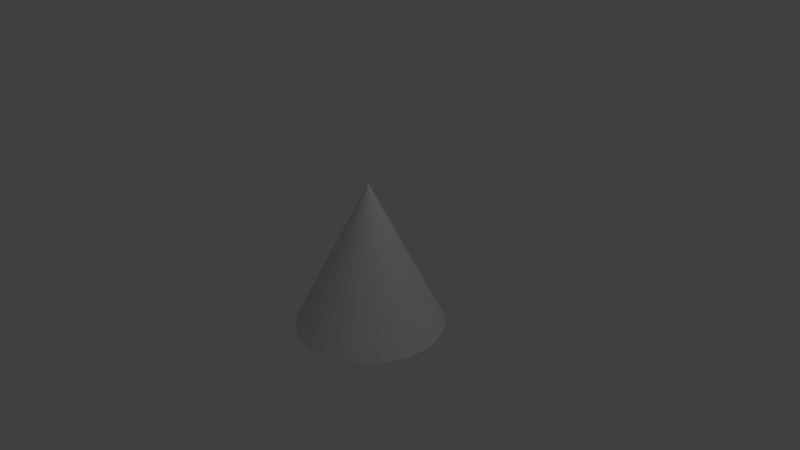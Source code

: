 # Source: Agent.blend  (saved by Blender 2.79.0; exported with 4.5.12 LTS)
import bpy
from mathutils import Matrix  # noqa: F401  (used for matrix-valued properties, if any)

bpy.ops.wm.read_factory_settings(use_empty=True)
scene = bpy.context.scene
scene.name = 'Scene'

# ---- collections
col_collection_1 = bpy.data.collections.new('Collection 1'); scene.collection.children.link(col_collection_1)

# ---- world
world_world = bpy.data.worlds.new('World'); scene.world = world_world
world_world.color = (0.05088, 0.05088, 0.05088)
world_world.use_sun_shadow = False
world_world.sun_shadow_jitter_overblur = 0.0
world_world.cycles.sampling_method = 'MANUAL'

# ---- cameras
cam_camera = bpy.data.cameras.new('Camera')
cam_camera.clip_end = 100.0
cam_camera.lens = 35.0
cam_camera.sensor_width = 32.0
cam_camera.sensor_height = 18.0
cam_camera.ortho_scale = 7.314
cam_camera.dof.focus_distance = 0.0

# ---- lights
light_lamp = bpy.data.lights.new('Lamp', 'POINT')
light_lamp.transmission_factor = 0.0
light_lamp.cutoff_distance = 30.0
light_lamp.energy = 100.0
light_lamp.shadow_buffer_clip_start = 1.001
light_lamp.shadow_soft_size = 0.1
light_lamp.shadow_maximum_resolution = 0.006
light_lamp.use_absolute_resolution = True

# ---- meshes
me_cone = bpy.data.meshes.new('Cone')
me_cone.from_pydata([(0.0, 1.0, -1.0), (0.0, 0.0, 1.0), (0.1951, 0.9808, -1.0), (0.3827, 0.9239, -1.0), (0.5556, 0.8315, -1.0), (0.7071, 0.7071, -1.0), (0.8315, 0.5556, -1.0), (0.9239, 0.3827, -1.0), (0.9808, 0.1951, -1.0), (1.0, 7.55e-08, -1.0), (0.9808, -0.1951, -1.0), (0.9239, -0.3827, -1.0), (0.8315, -0.5556, -1.0), (0.7071, -0.7071, -1.0), (0.5556, -0.8315, -1.0), (0.3827, -0.9239, -1.0), (0.1951, -0.9808, -1.0), (-3.258e-07, -1.0, -1.0), (-0.1951, -0.9808, -1.0), (-0.3827, -0.9239, -1.0), (-0.5556, -0.8315, -1.0), (-0.7071, -0.7071, -1.0), (-0.8315, -0.5556, -1.0), (-0.9239, -0.3827, -1.0), (-0.9808, -0.1951, -1.0), (-1.0, 9.656e-07, -1.0), (-0.9808, 0.1951, -1.0), (-0.9239, 0.3827, -1.0), (-0.8315, 0.5556, -1.0), (-0.7071, 0.7071, -1.0), (-0.5556, 0.8315, -1.0), (-0.3827, 0.9239, -1.0), (-0.1951, 0.9808, -1.0)], [], [(0, 1, 2), (2, 1, 3), (3, 1, 4), (4, 1, 5), (5, 1, 6), (6, 1, 7), (7, 1, 8), (8, 1, 9), (9, 1, 10), (10, 1, 11), (11, 1, 12), (12, 1, 13), (13, 1, 14), (14, 1, 15), (15, 1, 16), (16, 1, 17), (17, 1, 18), (18, 1, 19), (19, 1, 20), (20, 1, 21), (21, 1, 22), (22, 1, 23), (23, 1, 24), (24, 1, 25), (25, 1, 26), (26, 1, 27), (27, 1, 28), (28, 1, 29), (29, 1, 30), (30, 1, 31), (31, 1, 32), (32, 1, 0), (0, 2, 3, 4, 5, 6, 7, 8, 9, 10, 11, 12, 13, 14, 15, 16, 17, 18, 19, 20, 21, 22, 23, 24, 25, 26, 27, 28, 29, 30, 31, 32)])
_ca = me_cone.color_attributes.new('Col', 'BYTE_COLOR', 'CORNER')
_ca.data.foreach_set('color', [0.3372, 0.2462, 0.6584, 1.0, 0.3372, 0.2462, 0.6584, 1.0, 0.3372, 0.2462, 0.6584, 1.0, 0.3372, 0.2462, 0.6584, 1.0, 0.3372, 0.2462, 0.6584, 1.0, 0.3372, 0.2462, 0.6584, 1.0, 0.3372, 0.2462, 0.6584, 1.0, 0.3372, 0.2462, 0.6584, 1.0, 0.3372, 0.2462, 0.6584, 1.0, 0.3372, 0.2462, 0.6584, 1.0, 0.3372, 0.2462, 0.6584, 1.0, 0.3372, 0.2462, 0.6584, 1.0, 0.3372, 0.2462, 0.6584, 1.0, 0.3372, 0.2462, 0.6584, 1.0, 0.3372, 0.2462, 0.6584, 1.0, 0.3372, 0.2462, 0.6584, 1.0, 0.3372, 0.2462, 0.6584, 1.0, 0.3372, 0.2462, 0.6584, 1.0, 0.3372, 0.2462, 0.6584, 1.0, 0.3372, 0.2462, 0.6584, 1.0, 0.3372, 0.2462, 0.6584, 1.0, 0.3372, 0.2462, 0.6584, 1.0, 0.3372, 0.2462, 0.6584, 1.0, 0.3372, 0.2462, 0.6584, 1.0, 0.3372, 0.2462, 0.6584, 1.0, 0.3372, 0.2462, 0.6584, 1.0, 0.3372, 0.2462, 0.6584, 1.0, 0.3372, 0.2462, 0.6584, 1.0, 0.3372, 0.2462, 0.6584, 1.0, 0.3372, 0.2462, 0.6584, 1.0, 0.3372, 0.2462, 0.6584, 1.0, 0.3372, 0.2462, 0.6584, 1.0, 0.3372, 0.2462, 0.6584, 1.0, 0.3372, 0.2462, 0.6584, 1.0, 0.3372, 0.2462, 0.6584, 1.0, 0.3372, 0.2462, 0.6584, 1.0, 0.3372, 0.2462, 0.6584, 1.0, 0.3372, 0.2462, 0.6584, 1.0, 0.3372, 0.2462, 0.6584, 1.0, 0.3372, 0.2462, 0.6584, 1.0, 0.3372, 0.2462, 0.6584, 1.0, 0.3372, 0.2462, 0.6584, 1.0, 0.3372, 0.2462, 0.6584, 1.0, 0.3372, 0.2462, 0.6584, 1.0, 0.3372, 0.2462, 0.6584, 1.0, 0.3372, 0.2462, 0.6584, 1.0, 0.3372, 0.2462, 0.6584, 1.0, 0.3372, 0.2462, 0.6584, 1.0, 0.3372, 0.2462, 0.6584, 1.0, 0.3372, 0.2462, 0.6584, 1.0, 0.3372, 0.2462, 0.6584, 1.0, 0.3372, 0.2462, 0.6584, 1.0, 0.3372, 0.2462, 0.6584, 1.0, 0.3372, 0.2462, 0.6584, 1.0, 0.3372, 0.2462, 0.6584, 1.0, 0.3372, 0.2462, 0.6584, 1.0, 0.3372, 0.2462, 0.6584, 1.0, 0.3372, 0.2462, 0.6584, 1.0, 0.3372, 0.2462, 0.6584, 1.0, 0.3372, 0.2462, 0.6584, 1.0, 0.3372, 0.2462, 0.6584, 1.0, 0.3372, 0.2462, 0.6584, 1.0, 0.3372, 0.2462, 0.6584, 1.0, 0.3372, 0.2462, 0.6584, 1.0, 0.3372, 0.2462, 0.6584, 1.0, 0.3372, 0.2462, 0.6584, 1.0, 0.3372, 0.2462, 0.6584, 1.0, 0.3372, 0.2462, 0.6584, 1.0, 0.3372, 0.2462, 0.6584, 1.0, 0.3372, 0.2462, 0.6584, 1.0, 0.3372, 0.2462, 0.6584, 1.0, 0.3372, 0.2462, 0.6584, 1.0, 0.3372, 0.2462, 0.6584, 1.0, 0.3372, 0.2462, 0.6584, 1.0, 0.3372, 0.2462, 0.6584, 1.0, 0.3372, 0.2462, 0.6584, 1.0, 0.3372, 0.2462, 0.6584, 1.0, 0.3372, 0.2462, 0.6584, 1.0, 0.3372, 0.2462, 0.6584, 1.0, 0.3372, 0.2462, 0.6584, 1.0, 0.3372, 0.2462, 0.6584, 1.0, 0.3372, 0.2462, 0.6584, 1.0, 0.3372, 0.2462, 0.6584, 1.0, 0.3372, 0.2462, 0.6584, 1.0, 0.3372, 0.2462, 0.6584, 1.0, 0.3372, 0.2462, 0.6584, 1.0, 0.3372, 0.2462, 0.6584, 1.0, 0.3372, 0.2462, 0.6584, 1.0, 0.3372, 0.2462, 0.6584, 1.0, 0.3372, 0.2462, 0.6584, 1.0, 0.3372, 0.2462, 0.6584, 1.0, 0.3372, 0.2462, 0.6584, 1.0, 0.3372, 0.2462, 0.6584, 1.0, 0.3372, 0.2462, 0.6584, 1.0, 0.3372, 0.2462, 0.6584, 1.0, 0.3372, 0.2462, 0.6584, 1.0, 0.3372, 0.2462, 0.6584, 1.0, 0.3372, 0.2462, 0.6584, 1.0, 0.3372, 0.2462, 0.6584, 1.0, 0.3372, 0.2462, 0.6584, 1.0, 0.3372, 0.2462, 0.6584, 1.0, 0.3372, 0.2462, 0.6584, 1.0, 0.3372, 0.2462, 0.6584, 1.0, 0.3372, 0.2462, 0.6584, 1.0, 0.3372, 0.2462, 0.6584, 1.0, 0.3372, 0.2462, 0.6584, 1.0, 0.3372, 0.2462, 0.6584, 1.0, 0.3372, 0.2462, 0.6584, 1.0, 0.3372, 0.2462, 0.6584, 1.0, 0.3372, 0.2462, 0.6584, 1.0, 0.3372, 0.2462, 0.6584, 1.0, 0.3372, 0.2462, 0.6584, 1.0, 0.3372, 0.2462, 0.6584, 1.0, 0.3372, 0.2462, 0.6584, 1.0, 0.3372, 0.2462, 0.6584, 1.0, 0.3372, 0.2462, 0.6584, 1.0, 0.3372, 0.2462, 0.6584, 1.0, 0.3372, 0.2462, 0.6584, 1.0, 0.3372, 0.2462, 0.6584, 1.0, 0.3372, 0.2462, 0.6584, 1.0, 0.3372, 0.2462, 0.6584, 1.0, 0.3372, 0.2462, 0.6584, 1.0, 0.3372, 0.2462, 0.6584, 1.0, 0.3372, 0.2462, 0.6584, 1.0, 0.3372, 0.2462, 0.6584, 1.0, 0.3372, 0.2462, 0.6584, 1.0, 0.3372, 0.2462, 0.6584, 1.0, 0.3372, 0.2462, 0.6584, 1.0])
me_cone.use_remesh_preserve_volume = False
me_cone.use_remesh_preserve_attributes = False
me_cone.use_mirror_vertex_groups = False
me_cone.use_paint_bone_selection = False
me_cone.use_paint_mask = True
me_cone.update()

# ---- objects
ob_cone = bpy.data.objects.new('Cone', me_cone)
ob_lamp = bpy.data.objects.new('Lamp', light_lamp)
ob_camera = bpy.data.objects.new('Camera', cam_camera)

# ---- transforms, parenting, visibility, modifiers, constraints
ob_cone.location = (0.0, 0.0, 0.0)
ob_cone.lineart.crease_threshold = 0.0
ob_lamp.location = (4.076, 1.005, 5.904)
ob_lamp.rotation_euler = (0.6503, 0.05522, 1.866)
ob_lamp.lock_rotations_4d = False
ob_lamp.empty_display_type = 'ARROWS'
ob_lamp.color = (0.0, 0.0, 0.0, 0.0)
ob_lamp.lineart.crease_threshold = 0.0
ob_camera.location = (7.481, -6.508, 5.344)
ob_camera.rotation_euler = (1.109, 0.0, 0.8149)
ob_camera.lock_rotations_4d = False
ob_camera.empty_display_type = 'ARROWS'
ob_camera.color = (0.0, 0.0, 0.0, 0.0)
ob_camera.display_type = 'WIRE'
ob_camera.lineart.crease_threshold = 0.0

# ---- collection membership
col_collection_1.objects.link(ob_cone)
col_collection_1.objects.link(ob_lamp)
col_collection_1.objects.link(ob_camera)

# ---- scene / render settings (as saved in the file)
scene.camera = ob_camera
scene.frame_start = 1; scene.frame_end = 250; scene.frame_set(1)
scene.render.engine = 'CYCLES'
scene.render.resolution_percentage = 50
scene.render.dither_intensity = 0.0
scene.cycles.use_denoising = False
scene.cycles.samples = 128
scene.cycles.sampling_pattern = 'TABULATED_SOBOL'
scene.cycles.use_adaptive_sampling = False
scene.cycles.use_light_tree = False
scene.cycles.blur_glossy = 0.0
scene.cycles.sample_clamp_indirect = 0.0
scene.view_settings.view_transform = 'Standard'
bpy.context.view_layer.update()
